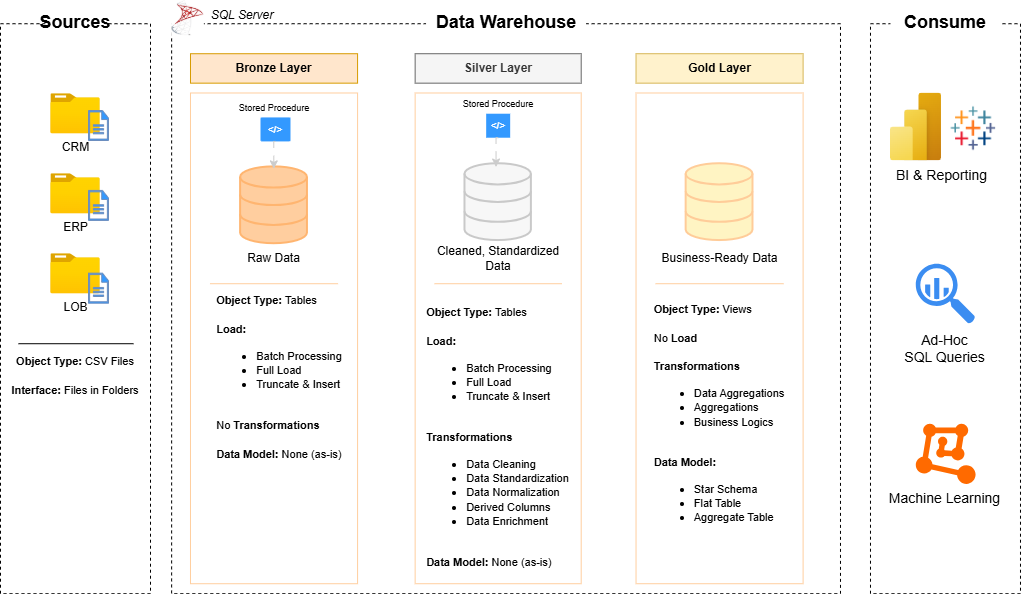

The diagram above was exported from draw.io. Its source (the exported page's mxGraphModel, read from the mxfile embedded in the PNG):
<mxGraphModel dx="1164" dy="688" grid="1" gridSize="10" guides="1" tooltips="1" connect="1" arrows="1" fold="1" page="1" pageScale="1" pageWidth="1100" pageHeight="850" math="0" shadow="0">
  <root>
    <mxCell id="0" />
    <mxCell id="1" parent="0" />
    <mxCell id="Qfrl70IQW4ZfKkCo9Q_B-97" connectable="0" parent="1" style="group" value="" vertex="1">
      <mxGeometry height="593.22" width="1001.99" x="49" y="60" as="geometry" />
    </mxCell>
    <mxCell id="Qfrl70IQW4ZfKkCo9Q_B-1" parent="Qfrl70IQW4ZfKkCo9Q_B-97" style="rounded=0;whiteSpace=wrap;html=1;dashed=1;" value="" vertex="1">
      <mxGeometry height="570" width="150" x="-18" y="23.22" as="geometry" />
    </mxCell>
    <mxCell id="Qfrl70IQW4ZfKkCo9Q_B-35" parent="Qfrl70IQW4ZfKkCo9Q_B-97" style="rounded=0;whiteSpace=wrap;html=1;dashed=1;" value="" vertex="1">
      <mxGeometry height="570" width="150" x="851.99" y="23.22" as="geometry" />
    </mxCell>
    <mxCell id="Qfrl70IQW4ZfKkCo9Q_B-33" parent="Qfrl70IQW4ZfKkCo9Q_B-97" style="rounded=0;whiteSpace=wrap;html=1;fillColor=none;dashed=1;" value="" vertex="1">
      <mxGeometry height="570" width="668.86" x="153.13" y="23.22" as="geometry" />
    </mxCell>
    <mxCell id="Qfrl70IQW4ZfKkCo9Q_B-2" parent="Qfrl70IQW4ZfKkCo9Q_B-97" style="image;aspect=fixed;html=1;points=[];align=center;fontSize=12;image=img/lib/azure2/general/Folder_Blank.svg;" value="CRM" vertex="1">
      <mxGeometry height="40" width="49.29" x="32.35" y="93.22" as="geometry" />
    </mxCell>
    <mxCell id="Qfrl70IQW4ZfKkCo9Q_B-5" parent="Qfrl70IQW4ZfKkCo9Q_B-97" style="image;aspect=fixed;html=1;points=[];align=center;fontSize=12;image=img/lib/azure2/general/Folder_Blank.svg;" value="ERP" vertex="1">
      <mxGeometry height="40" width="49.29" x="32.35" y="173.22" as="geometry" />
    </mxCell>
    <mxCell id="Qfrl70IQW4ZfKkCo9Q_B-6" parent="Qfrl70IQW4ZfKkCo9Q_B-97" style="image;aspect=fixed;html=1;points=[];align=center;fontSize=12;image=img/lib/azure2/general/Folder_Blank.svg;" value="LOB" vertex="1">
      <mxGeometry height="40" width="49.29" x="32.35" y="253.22" as="geometry" />
    </mxCell>
    <mxCell id="Qfrl70IQW4ZfKkCo9Q_B-7" parent="Qfrl70IQW4ZfKkCo9Q_B-97" style="text;html=1;whiteSpace=wrap;strokeColor=none;fillColor=default;align=center;verticalAlign=middle;rounded=0;" value="&lt;b&gt;&lt;font style=&quot;font-size: 18px;&quot;&gt;Sources&lt;/font&gt;&lt;/b&gt;" vertex="1">
      <mxGeometry height="30" width="60" x="26.999999999999993" y="7.219999999999999" as="geometry" />
    </mxCell>
    <mxCell id="Qfrl70IQW4ZfKkCo9Q_B-9" edge="1" parent="Qfrl70IQW4ZfKkCo9Q_B-97" style="endArrow=none;html=1;rounded=0;verticalAlign=middle;" value="">
      <mxGeometry height="50" relative="1" width="50" as="geometry">
        <mxPoint x="114.99000000000001" y="343.22" as="sourcePoint" />
        <mxPoint y="343.22" as="targetPoint" />
      </mxGeometry>
    </mxCell>
    <mxCell id="Qfrl70IQW4ZfKkCo9Q_B-36" parent="Qfrl70IQW4ZfKkCo9Q_B-97" style="text;html=1;whiteSpace=wrap;strokeColor=none;fillColor=default;align=center;verticalAlign=middle;rounded=0;" value="&lt;b&gt;&lt;font style=&quot;font-size: 18px;&quot;&gt;Consume&lt;/font&gt;&lt;/b&gt;" vertex="1">
      <mxGeometry height="30" width="110" x="871.99" y="7.219999999999999" as="geometry" />
    </mxCell>
    <mxCell id="Qfrl70IQW4ZfKkCo9Q_B-34" parent="Qfrl70IQW4ZfKkCo9Q_B-97" style="text;html=1;whiteSpace=wrap;strokeColor=none;fillColor=default;align=center;verticalAlign=middle;rounded=0;" value="&lt;b&gt;&lt;font style=&quot;font-size: 18px;&quot;&gt;Data Warehouse&lt;/font&gt;&lt;/b&gt;" vertex="1">
      <mxGeometry height="30" width="160" x="407.56" y="7.219999999999999" as="geometry" />
    </mxCell>
    <mxCell id="Qfrl70IQW4ZfKkCo9Q_B-11" parent="Qfrl70IQW4ZfKkCo9Q_B-97" style="rounded=0;whiteSpace=wrap;html=1;fillColor=#ffe6cc;strokeColor=#d79b00;" value="&lt;b&gt;Bronze Layer&lt;/b&gt;" vertex="1">
      <mxGeometry height="29.444444444444446" width="167.07819571127018" x="171.99" y="53.22" as="geometry" />
    </mxCell>
    <mxCell id="Qfrl70IQW4ZfKkCo9Q_B-12" parent="Qfrl70IQW4ZfKkCo9Q_B-97" style="rounded=0;whiteSpace=wrap;html=1;strokeColor=#FFCE9F;" value="" vertex="1">
      <mxGeometry height="490.74074074074076" width="167.07819571127018" x="171.99" y="92.47925925925927" as="geometry" />
    </mxCell>
    <mxCell id="Qfrl70IQW4ZfKkCo9Q_B-13" parent="Qfrl70IQW4ZfKkCo9Q_B-97" style="html=1;verticalLabelPosition=bottom;align=center;labelBackgroundColor=#ffffff;verticalAlign=top;strokeWidth=2;strokeColor=#FFB570;shadow=0;dashed=0;shape=mxgraph.ios7.icons.data;fillColor=#FFCE9F;" value="" vertex="1">
      <mxGeometry height="76.85" width="66.83" x="222.11" y="166.37" as="geometry" />
    </mxCell>
    <mxCell id="Qfrl70IQW4ZfKkCo9Q_B-14" parent="Qfrl70IQW4ZfKkCo9Q_B-97" style="text;html=1;whiteSpace=wrap;strokeColor=none;fillColor=none;align=center;verticalAlign=middle;rounded=0;" value="Raw Data" vertex="1">
      <mxGeometry height="29.444444444444446" width="66.83127828450806" x="222.11345871338108" y="243.22185185185182" as="geometry" />
    </mxCell>
    <mxCell id="Qfrl70IQW4ZfKkCo9Q_B-15" edge="1" parent="Qfrl70IQW4ZfKkCo9Q_B-97" style="endArrow=none;html=1;rounded=0;verticalAlign=middle;strokeColor=#FFCE9F;" value="">
      <mxGeometry height="50" relative="1" width="50" as="geometry">
        <mxPoint x="319.56573954495536" y="283.2211111111111" as="sourcePoint" />
        <mxPoint x="191.4835947126956" y="283.2211111111111" as="targetPoint" />
      </mxGeometry>
    </mxCell>
    <mxCell id="Qfrl70IQW4ZfKkCo9Q_B-17" parent="Qfrl70IQW4ZfKkCo9Q_B-97" style="text;html=1;whiteSpace=wrap;strokeColor=none;fillColor=none;align=center;verticalAlign=middle;rounded=0;" value="&lt;div style=&quot;text-align: left;&quot;&gt;&lt;b style=&quot;font-size: 11px; background-color: transparent; color: light-dark(rgb(0, 0, 0), rgb(255, 255, 255));&quot;&gt;Object Type: &lt;/b&gt;&lt;span style=&quot;font-size: 11px; background-color: transparent; color: light-dark(rgb(0, 0, 0), rgb(255, 255, 255));&quot;&gt;Tables&lt;/span&gt;&lt;/div&gt;&lt;div&gt;&lt;div style=&quot;text-align: left;&quot;&gt;&lt;span style=&quot;font-size: 11px;&quot;&gt;&lt;br&gt;&lt;/span&gt;&lt;/div&gt;&lt;div style=&quot;text-align: left;&quot;&gt;&lt;font style=&quot;font-size: 11px;&quot;&gt;&lt;b&gt;Load:&lt;/b&gt;&lt;/font&gt;&lt;/div&gt;&lt;/div&gt;&lt;div style=&quot;text-align: left;&quot;&gt;&lt;ul&gt;&lt;li&gt;&lt;span style=&quot;font-size: 11px;&quot;&gt;Batch Processing&lt;/span&gt;&lt;/li&gt;&lt;li&gt;&lt;span style=&quot;font-size: 11px;&quot;&gt;Full Load&lt;/span&gt;&lt;/li&gt;&lt;li&gt;&lt;span style=&quot;font-size: 11px;&quot;&gt;Truncate &amp;amp; Insert&lt;/span&gt;&lt;/li&gt;&lt;/ul&gt;&lt;/div&gt;&lt;div style=&quot;text-align: left;&quot;&gt;&lt;span style=&quot;font-size: 11px;&quot;&gt;&lt;br&gt;&lt;/span&gt;&lt;/div&gt;&lt;div style=&quot;text-align: left;&quot;&gt;&lt;span style=&quot;font-size: 11px;&quot;&gt;No &lt;b&gt;Transformations&lt;/b&gt;&lt;/span&gt;&lt;/div&gt;&lt;div style=&quot;text-align: left;&quot;&gt;&lt;span style=&quot;font-size: 11px;&quot;&gt;&lt;b&gt;&lt;br&gt;&lt;/b&gt;&lt;/span&gt;&lt;/div&gt;&lt;div style=&quot;text-align: left;&quot;&gt;&lt;span style=&quot;font-size: 11px;&quot;&gt;&lt;b&gt;Data Model: &lt;/b&gt;None (as-is)&lt;/span&gt;&lt;/div&gt;&lt;div style=&quot;text-align: left;&quot;&gt;&lt;font style=&quot;font-size: 11px;&quot;&gt;&lt;b&gt;&lt;br&gt;&lt;/b&gt;&lt;/font&gt;&lt;/div&gt;" vertex="1">
      <mxGeometry height="181.57407407407408" width="155.93964933051885" x="183.12927319037567" y="293.21592592592594" as="geometry" />
    </mxCell>
    <mxCell id="Qfrl70IQW4ZfKkCo9Q_B-26" connectable="0" parent="Qfrl70IQW4ZfKkCo9Q_B-97" style="group;" value="" vertex="1">
      <mxGeometry height="530" width="167.07819571127018" x="617.5318552300539" y="53.22" as="geometry" />
    </mxCell>
    <mxCell id="Qfrl70IQW4ZfKkCo9Q_B-27" parent="Qfrl70IQW4ZfKkCo9Q_B-26" style="rounded=0;whiteSpace=wrap;html=1;fillColor=#fff2cc;strokeColor=#d6b656;" value="&lt;b&gt;Gold Layer&lt;/b&gt;" vertex="1">
      <mxGeometry height="29.444444444444446" width="167.07819571127018" as="geometry" />
    </mxCell>
    <mxCell id="Qfrl70IQW4ZfKkCo9Q_B-28" parent="Qfrl70IQW4ZfKkCo9Q_B-26" style="rounded=0;whiteSpace=wrap;html=1;strokeColor=#FFCE9F;" value="" vertex="1">
      <mxGeometry height="490.74074074074076" width="167.07819571127018" y="39.25925925925926" as="geometry" />
    </mxCell>
    <mxCell id="Qfrl70IQW4ZfKkCo9Q_B-29" parent="Qfrl70IQW4ZfKkCo9Q_B-26" style="html=1;verticalLabelPosition=bottom;align=center;labelBackgroundColor=#ffffff;verticalAlign=top;strokeWidth=2;strokeColor=#FFCC99;shadow=0;dashed=0;shape=mxgraph.ios7.icons.data;fillColor=#FFF4C3;" value="" vertex="1">
      <mxGeometry height="76.85" width="66.83" x="50.12" y="110" as="geometry" />
    </mxCell>
    <mxCell id="Qfrl70IQW4ZfKkCo9Q_B-30" parent="Qfrl70IQW4ZfKkCo9Q_B-26" style="text;html=1;whiteSpace=wrap;strokeColor=none;fillColor=default;align=center;verticalAlign=middle;rounded=0;" value="Business-Ready Data" vertex="1">
      <mxGeometry height="29.444444444444446" width="144.80110294976748" x="11.138546380751345" y="190.00185185185185" as="geometry" />
    </mxCell>
    <mxCell id="Qfrl70IQW4ZfKkCo9Q_B-31" edge="1" parent="Qfrl70IQW4ZfKkCo9Q_B-26" style="endArrow=none;html=1;rounded=0;verticalAlign=middle;strokeColor=#FFCE9F;" value="">
      <mxGeometry height="50" relative="1" width="50" as="geometry">
        <mxPoint x="147.5757395449553" y="230.00111111111113" as="sourcePoint" />
        <mxPoint x="19.49359471269559" y="230.00111111111113" as="targetPoint" />
      </mxGeometry>
    </mxCell>
    <mxCell id="Qfrl70IQW4ZfKkCo9Q_B-32" parent="Qfrl70IQW4ZfKkCo9Q_B-26" style="text;html=1;whiteSpace=wrap;strokeColor=none;fillColor=none;align=center;verticalAlign=middle;rounded=0;" value="&lt;div style=&quot;text-align: left;&quot;&gt;&lt;b style=&quot;font-size: 11px; background-color: transparent; color: light-dark(rgb(0, 0, 0), rgb(255, 255, 255));&quot;&gt;Object Type: &lt;/b&gt;&lt;span style=&quot;font-size: 11px; background-color: transparent; color: light-dark(rgb(0, 0, 0), rgb(255, 255, 255));&quot;&gt;Views&lt;/span&gt;&lt;/div&gt;&lt;div&gt;&lt;div style=&quot;text-align: left;&quot;&gt;&lt;span style=&quot;font-size: 11px;&quot;&gt;&lt;br&gt;&lt;/span&gt;&lt;/div&gt;&lt;div style=&quot;text-align: left;&quot;&gt;&lt;span style=&quot;font-size: 11px;&quot;&gt;No &lt;b&gt;Load&lt;/b&gt;&lt;/span&gt;&lt;/div&gt;&lt;/div&gt;&lt;div style=&quot;text-align: left;&quot;&gt;&lt;span style=&quot;font-size: 11px;&quot;&gt;&lt;br&gt;&lt;/span&gt;&lt;/div&gt;&lt;div style=&quot;text-align: left;&quot;&gt;&lt;span style=&quot;font-size: 11px;&quot;&gt;&lt;b&gt;Transformations&lt;/b&gt;&lt;/span&gt;&lt;/div&gt;&lt;div style=&quot;text-align: left;&quot;&gt;&lt;ul&gt;&lt;li&gt;&lt;span style=&quot;font-size: 11px;&quot;&gt;Data Aggregations&lt;/span&gt;&lt;/li&gt;&lt;li&gt;&lt;span style=&quot;font-size: 11px;&quot;&gt;Aggregations&lt;/span&gt;&lt;/li&gt;&lt;li&gt;&lt;span style=&quot;font-size: 11px;&quot;&gt;Business Logics&lt;/span&gt;&lt;/li&gt;&lt;/ul&gt;&lt;/div&gt;&lt;div style=&quot;text-align: left;&quot;&gt;&lt;span style=&quot;font-size: 11px;&quot;&gt;&lt;b&gt;&lt;br&gt;&lt;/b&gt;&lt;/span&gt;&lt;/div&gt;&lt;div style=&quot;text-align: left;&quot;&gt;&lt;span style=&quot;font-size: 11px;&quot;&gt;&lt;b&gt;Data Model:&lt;/b&gt;&lt;/span&gt;&lt;/div&gt;&lt;div style=&quot;text-align: left;&quot;&gt;&lt;ul&gt;&lt;li&gt;&lt;span style=&quot;font-size: 11px;&quot;&gt;Star Schema&lt;/span&gt;&lt;/li&gt;&lt;li&gt;&lt;span style=&quot;font-size: 11px;&quot;&gt;Flat Table&lt;/span&gt;&lt;/li&gt;&lt;li&gt;&lt;span style=&quot;font-size: 11px;&quot;&gt;Aggregate Table&lt;/span&gt;&lt;/li&gt;&lt;/ul&gt;&lt;/div&gt;&lt;div style=&quot;text-align: left;&quot;&gt;&lt;font style=&quot;font-size: 11px;&quot;&gt;&lt;b&gt;&lt;br&gt;&lt;/b&gt;&lt;/font&gt;&lt;/div&gt;" vertex="1">
      <mxGeometry height="206.11111111111111" width="155.93964933051882" x="5.5692731903756725" y="270.0003703703704" as="geometry" />
    </mxCell>
    <mxCell id="Qfrl70IQW4ZfKkCo9Q_B-19" connectable="0" parent="Qfrl70IQW4ZfKkCo9Q_B-97" style="group" value="" vertex="1">
      <mxGeometry height="530" width="166.0500221992008" x="396.645912387154" y="53.22" as="geometry" />
    </mxCell>
    <mxCell id="Qfrl70IQW4ZfKkCo9Q_B-20" parent="Qfrl70IQW4ZfKkCo9Q_B-19" style="rounded=0;whiteSpace=wrap;html=1;fillColor=#f5f5f5;strokeColor=#666666;fontColor=#333333;" value="&lt;b&gt;Silver Layer&lt;/b&gt;" vertex="1">
      <mxGeometry height="29.444444444444446" width="166.0500221992008" as="geometry" />
    </mxCell>
    <mxCell id="Qfrl70IQW4ZfKkCo9Q_B-21" parent="Qfrl70IQW4ZfKkCo9Q_B-19" style="rounded=0;whiteSpace=wrap;html=1;strokeColor=#FFCE9F;" value="" vertex="1">
      <mxGeometry height="490.74074074074076" width="166.0500221992008" y="39.25925925925926" as="geometry" />
    </mxCell>
    <mxCell id="Qfrl70IQW4ZfKkCo9Q_B-22" parent="Qfrl70IQW4ZfKkCo9Q_B-19" style="html=1;verticalLabelPosition=bottom;align=center;labelBackgroundColor=#ffffff;verticalAlign=top;strokeWidth=2;strokeColor=#C9C9C9;shadow=0;dashed=0;shape=mxgraph.ios7.icons.data;fillColor=#F7F7F7;" value="" vertex="1">
      <mxGeometry height="76.85" width="66.42" x="49.82" y="110" as="geometry" />
    </mxCell>
    <mxCell id="Qfrl70IQW4ZfKkCo9Q_B-23" parent="Qfrl70IQW4ZfKkCo9Q_B-19" style="text;html=1;whiteSpace=wrap;strokeColor=none;fillColor=none;align=center;verticalAlign=middle;rounded=0;" value="Cleaned, Standardized Data" vertex="1">
      <mxGeometry height="29.444444444444446" width="143.9100192393074" x="11.07000147994672" y="190.00074074074072" as="geometry" />
    </mxCell>
    <mxCell id="Qfrl70IQW4ZfKkCo9Q_B-24" edge="1" parent="Qfrl70IQW4ZfKkCo9Q_B-19" style="endArrow=none;html=1;rounded=0;verticalAlign=middle;strokeColor=#FFCE9F;" value="">
      <mxGeometry height="50" relative="1" width="50" as="geometry">
        <mxPoint x="146.66751960929406" y="230.00111111111113" as="sourcePoint" />
        <mxPoint x="19.373572591386697" y="230.00111111111113" as="targetPoint" />
      </mxGeometry>
    </mxCell>
    <mxCell id="Qfrl70IQW4ZfKkCo9Q_B-25" parent="Qfrl70IQW4ZfKkCo9Q_B-19" style="text;html=1;whiteSpace=wrap;strokeColor=none;fillColor=none;align=center;verticalAlign=middle;rounded=0;" value="&lt;div style=&quot;text-align: left;&quot;&gt;&lt;b style=&quot;font-size: 11px; background-color: transparent; color: light-dark(rgb(0, 0, 0), rgb(255, 255, 255));&quot;&gt;Object Type: &lt;/b&gt;&lt;span style=&quot;font-size: 11px; background-color: transparent; color: light-dark(rgb(0, 0, 0), rgb(255, 255, 255));&quot;&gt;Tables&lt;/span&gt;&lt;/div&gt;&lt;div&gt;&lt;div style=&quot;text-align: left;&quot;&gt;&lt;span style=&quot;font-size: 11px;&quot;&gt;&lt;br&gt;&lt;/span&gt;&lt;/div&gt;&lt;div style=&quot;text-align: left;&quot;&gt;&lt;font style=&quot;font-size: 11px;&quot;&gt;&lt;b&gt;Load:&lt;/b&gt;&lt;/font&gt;&lt;/div&gt;&lt;/div&gt;&lt;div style=&quot;text-align: left;&quot;&gt;&lt;ul&gt;&lt;li&gt;&lt;span style=&quot;font-size: 11px;&quot;&gt;Batch Processing&lt;/span&gt;&lt;/li&gt;&lt;li&gt;&lt;span style=&quot;font-size: 11px;&quot;&gt;Full Load&lt;/span&gt;&lt;/li&gt;&lt;li&gt;&lt;span style=&quot;font-size: 11px;&quot;&gt;Truncate &amp;amp; Insert&lt;/span&gt;&lt;/li&gt;&lt;/ul&gt;&lt;/div&gt;&lt;div style=&quot;text-align: left;&quot;&gt;&lt;span style=&quot;font-size: 11px;&quot;&gt;&lt;br&gt;&lt;/span&gt;&lt;/div&gt;&lt;div style=&quot;text-align: left;&quot;&gt;&lt;span style=&quot;font-size: 11px;&quot;&gt;&lt;b&gt;Transformations&lt;/b&gt;&lt;/span&gt;&lt;/div&gt;&lt;div style=&quot;text-align: left;&quot;&gt;&lt;ul&gt;&lt;li&gt;&lt;span style=&quot;font-size: 11px;&quot;&gt;Data Cleaning&lt;/span&gt;&lt;/li&gt;&lt;li&gt;&lt;span style=&quot;font-size: 11px;&quot;&gt;Data Standardization&lt;/span&gt;&lt;/li&gt;&lt;li&gt;&lt;span style=&quot;font-size: 11px;&quot;&gt;Data Normalization&lt;/span&gt;&lt;/li&gt;&lt;li&gt;&lt;span style=&quot;font-size: 11px;&quot;&gt;Derived Columns&lt;/span&gt;&lt;/li&gt;&lt;li&gt;&lt;span style=&quot;font-size: 11px;&quot;&gt;Data Enrichment&lt;/span&gt;&lt;/li&gt;&lt;/ul&gt;&lt;/div&gt;&lt;div style=&quot;text-align: left;&quot;&gt;&lt;span style=&quot;font-size: 11px;&quot;&gt;&lt;b&gt;&lt;br&gt;&lt;/b&gt;&lt;/span&gt;&lt;/div&gt;&lt;div style=&quot;text-align: left;&quot;&gt;&lt;span style=&quot;font-size: 11px;&quot;&gt;&lt;b&gt;Data Model: &lt;/b&gt;None (as-is)&lt;/span&gt;&lt;/div&gt;&lt;div style=&quot;text-align: left;&quot;&gt;&lt;font style=&quot;font-size: 11px;&quot;&gt;&lt;b&gt;&lt;br&gt;&lt;/b&gt;&lt;/font&gt;&lt;/div&gt;" vertex="1">
      <mxGeometry height="181.57407407407408" width="154.98002071925407" x="5.53500073997336" y="300.00481481481484" as="geometry" />
    </mxCell>
    <mxCell id="Qfrl70IQW4ZfKkCo9Q_B-64" parent="Qfrl70IQW4ZfKkCo9Q_B-19" style="text;html=1;whiteSpace=wrap;strokeColor=none;fillColor=none;align=center;verticalAlign=middle;rounded=0;" value="&lt;font style=&quot;font-size: 9px;&quot;&gt;Stored Procedure&lt;/font&gt;" vertex="1">
      <mxGeometry height="29.44" width="100" x="33.02408761284601" y="35.25999999999999" as="geometry" />
    </mxCell>
    <mxCell id="Qfrl70IQW4ZfKkCo9Q_B-68" parent="Qfrl70IQW4ZfKkCo9Q_B-19" style="rounded=1;arcSize=0;fillColor=#3399FF;strokeColor=none;fontColor=#ffffff;align=center;verticalAlign=middle;whiteSpace=wrap;fontSize=10;fontStyle=1;html=1;sketch=0;" value="&amp;lt;/&amp;gt;" vertex="1">
      <mxGeometry height="24" width="24" x="71.02408761284602" y="60" as="geometry" />
    </mxCell>
    <mxCell id="Qfrl70IQW4ZfKkCo9Q_B-73" edge="1" parent="Qfrl70IQW4ZfKkCo9Q_B-19" source="Qfrl70IQW4ZfKkCo9Q_B-68" style="edgeStyle=orthogonalEdgeStyle;rounded=0;orthogonalLoop=1;jettySize=auto;html=1;exitX=0.5;exitY=1;exitDx=0;exitDy=0;entryX=0.468;entryY=0.043;entryDx=0;entryDy=0;entryPerimeter=0;strokeColor=#CCCCCC;dashed=1;dashPattern=8 8;" target="Qfrl70IQW4ZfKkCo9Q_B-22">
      <mxGeometry relative="1" as="geometry" />
    </mxCell>
    <mxCell id="Qfrl70IQW4ZfKkCo9Q_B-63" parent="Qfrl70IQW4ZfKkCo9Q_B-97" style="text;html=1;whiteSpace=wrap;strokeColor=none;fillColor=none;align=center;verticalAlign=middle;rounded=0;" value="&lt;font style=&quot;font-size: 9px;&quot;&gt;Stored Procedure&lt;/font&gt;" vertex="1">
      <mxGeometry height="29.44" width="100" x="205.52" y="92.47999999999999" as="geometry" />
    </mxCell>
    <mxCell id="Qfrl70IQW4ZfKkCo9Q_B-67" parent="Qfrl70IQW4ZfKkCo9Q_B-97" style="rounded=1;arcSize=5;fillColor=#3399FF;strokeColor=none;fontColor=#ffffff;align=center;verticalAlign=middle;whiteSpace=wrap;fontSize=10;fontStyle=1;html=1;sketch=0;" value="&amp;lt;/&amp;gt;" vertex="1">
      <mxGeometry height="24" width="30" x="241.99" y="116.91999999999999" as="geometry" />
    </mxCell>
    <mxCell id="Qfrl70IQW4ZfKkCo9Q_B-79" edge="1" parent="Qfrl70IQW4ZfKkCo9Q_B-97" source="Qfrl70IQW4ZfKkCo9Q_B-67" style="edgeStyle=orthogonalEdgeStyle;rounded=0;orthogonalLoop=1;jettySize=auto;html=1;exitX=0.5;exitY=1;exitDx=0;exitDy=0;entryX=0.497;entryY=0.026;entryDx=0;entryDy=0;entryPerimeter=0;strokeColor=#CCCCCC;dashed=1;dashPattern=8 8;" target="Qfrl70IQW4ZfKkCo9Q_B-13">
      <mxGeometry relative="1" as="geometry" />
    </mxCell>
    <mxCell id="Qfrl70IQW4ZfKkCo9Q_B-82" parent="Qfrl70IQW4ZfKkCo9Q_B-97" style="image;aspect=fixed;html=1;points=[];align=center;fontSize=12;image=img/lib/azure2/power_platform/PowerBI.svg;" value="" vertex="1">
      <mxGeometry height="68" width="51" x="871.99" y="92.47999999999999" as="geometry" />
    </mxCell>
    <mxCell id="Qfrl70IQW4ZfKkCo9Q_B-87" parent="Qfrl70IQW4ZfKkCo9Q_B-97" style="text;html=1;whiteSpace=wrap;strokeColor=none;fillColor=default;align=center;verticalAlign=middle;rounded=0;" value="&lt;font style=&quot;font-size: 14px;&quot;&gt;BI &amp;amp; Reporting&lt;/font&gt;" vertex="1">
      <mxGeometry height="29.44" width="137.4" x="854.59" y="160.48" as="geometry" />
    </mxCell>
    <mxCell id="Qfrl70IQW4ZfKkCo9Q_B-88" parent="Qfrl70IQW4ZfKkCo9Q_B-97" style="sketch=0;html=1;aspect=fixed;strokeColor=none;shadow=0;fillColor=#3B8DF1;verticalAlign=top;labelPosition=center;verticalLabelPosition=bottom;shape=mxgraph.gcp2.big_query" value="" vertex="1">
      <mxGeometry height="60" width="59.4" x="897.29" y="263.22" as="geometry" />
    </mxCell>
    <mxCell id="Qfrl70IQW4ZfKkCo9Q_B-89" parent="Qfrl70IQW4ZfKkCo9Q_B-97" style="text;html=1;whiteSpace=wrap;strokeColor=none;fillColor=default;align=center;verticalAlign=middle;rounded=0;" value="&lt;font style=&quot;font-size: 14px;&quot;&gt;Ad-Hoc&lt;/font&gt;&lt;div&gt;&lt;font style=&quot;font-size: 14px;&quot;&gt;SQL Queries&lt;/font&gt;&lt;/div&gt;" vertex="1">
      <mxGeometry height="29.44" width="137.4" x="858.29" y="333.22" as="geometry" />
    </mxCell>
    <mxCell id="Qfrl70IQW4ZfKkCo9Q_B-91" parent="Qfrl70IQW4ZfKkCo9Q_B-97" style="points=[];aspect=fixed;html=1;align=center;shadow=0;dashed=0;fillColor=#FF6A00;strokeColor=none;shape=mxgraph.alibaba_cloud.machine_learning;" value="" vertex="1">
      <mxGeometry height="60.16" width="59.8" x="897.29" y="423.22" as="geometry" />
    </mxCell>
    <mxCell id="Qfrl70IQW4ZfKkCo9Q_B-92" parent="Qfrl70IQW4ZfKkCo9Q_B-97" style="text;html=1;whiteSpace=wrap;strokeColor=none;fillColor=default;align=center;verticalAlign=middle;rounded=0;" value="&lt;span style=&quot;font-size: 14px;&quot;&gt;Machine Learning&lt;/span&gt;" vertex="1">
      <mxGeometry height="29.44" width="137.4" x="858.29" y="483.38" as="geometry" />
    </mxCell>
    <mxCell id="Qfrl70IQW4ZfKkCo9Q_B-93" parent="Qfrl70IQW4ZfKkCo9Q_B-97" style="shape=image;aspect=fixed;image=data:image/png,(base64 omitted: 44128 chars);clipPath=inset(24.21% 74.38% 26.85% 0%);" value="" vertex="1">
      <mxGeometry height="60" width="55.85" x="926.14" y="96.47999999999999" as="geometry" />
    </mxCell>
    <mxCell id="Qfrl70IQW4ZfKkCo9Q_B-95" parent="Qfrl70IQW4ZfKkCo9Q_B-97" style="shape=image;aspect=fixed;image=data:image/png,(base64 omitted: 8024 chars);clipPath=inset(8.89% 12.89% 32% 35.11%);" value="" vertex="1">
      <mxGeometry height="37.22" width="32.74" x="153.13" as="geometry" />
    </mxCell>
    <mxCell id="Qfrl70IQW4ZfKkCo9Q_B-96" parent="Qfrl70IQW4ZfKkCo9Q_B-97" style="text;html=1;whiteSpace=wrap;strokeColor=none;fillColor=none;align=center;verticalAlign=middle;rounded=0;" value="&lt;i&gt;SQL Server&lt;/i&gt;" vertex="1">
      <mxGeometry height="29.44" width="76.12" x="185.87" as="geometry" />
    </mxCell>
    <mxCell id="Qfrl70IQW4ZfKkCo9Q_B-10" parent="Qfrl70IQW4ZfKkCo9Q_B-97" style="text;html=1;whiteSpace=wrap;strokeColor=none;fillColor=none;align=center;verticalAlign=middle;rounded=0;" value="&lt;font style=&quot;font-size: 11px;&quot;&gt;&lt;b&gt;Object Type: &lt;/b&gt;CSV Files&lt;/font&gt;&lt;div&gt;&lt;font style=&quot;font-size: 11px;&quot;&gt;&lt;b&gt;&lt;br&gt;&lt;/b&gt;&lt;/font&gt;&lt;/div&gt;&lt;div&gt;&lt;font style=&quot;font-size: 11px;&quot;&gt;&lt;b&gt;Interface: &lt;/b&gt;Files in Folders&lt;/font&gt;&lt;/div&gt;" vertex="1">
      <mxGeometry height="50" width="140" x="-13.009999999999998" y="350" as="geometry" />
    </mxCell>
    <mxCell id="2SJiYYkyh9iM32Q8z_VQ-1" parent="Qfrl70IQW4ZfKkCo9Q_B-97" style="sketch=0;pointerEvents=1;shadow=0;dashed=0;html=1;strokeColor=#6c8ebf;fillColor=#3399FF;labelPosition=center;verticalLabelPosition=bottom;verticalAlign=top;outlineConnect=0;align=center;shape=mxgraph.office.concepts.document;" value="" vertex="1">
      <mxGeometry height="30" width="20" x="70" y="110" as="geometry" />
    </mxCell>
    <mxCell id="2SJiYYkyh9iM32Q8z_VQ-2" parent="Qfrl70IQW4ZfKkCo9Q_B-97" style="sketch=0;pointerEvents=1;shadow=0;dashed=0;html=1;strokeColor=#6c8ebf;fillColor=#3399FF;labelPosition=center;verticalLabelPosition=bottom;verticalAlign=top;outlineConnect=0;align=center;shape=mxgraph.office.concepts.document;" value="" vertex="1">
      <mxGeometry height="30" width="20" x="70" y="189.92000000000002" as="geometry" />
    </mxCell>
    <mxCell id="2SJiYYkyh9iM32Q8z_VQ-3" parent="Qfrl70IQW4ZfKkCo9Q_B-97" style="sketch=0;pointerEvents=1;shadow=0;dashed=0;html=1;strokeColor=#6c8ebf;fillColor=#3399FF;labelPosition=center;verticalLabelPosition=bottom;verticalAlign=top;outlineConnect=0;align=center;shape=mxgraph.office.concepts.document;" value="" vertex="1">
      <mxGeometry height="30" width="20" x="70" y="272.67" as="geometry" />
    </mxCell>
  </root>
</mxGraphModel>